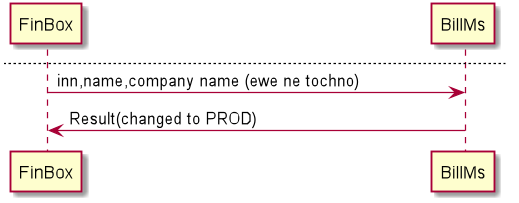

The diagram above was rendered by PlantUML. Its source (embedded in the PNG):
@startuml


title Register VirtualAccount(Merchant)
FinBox-> BillMs:send inn, name , company name
BillMs -> FinBox:Result VirtualAccount object(created with DEV mode)

@newpage

title Fill VirtualAccountDetails

FinBox-> BillMs: VA.id ,mfo, inn,account ....(BK data)
BillMs -> FinBox:Result VirtualAccountDetailsObject

@newpage

title Change Mode to prod

FinBox-> BillMs: inn,name,company name (ewe ne tochno)
BillMs -> FinBox: Result(changed to PROD)

@enduml